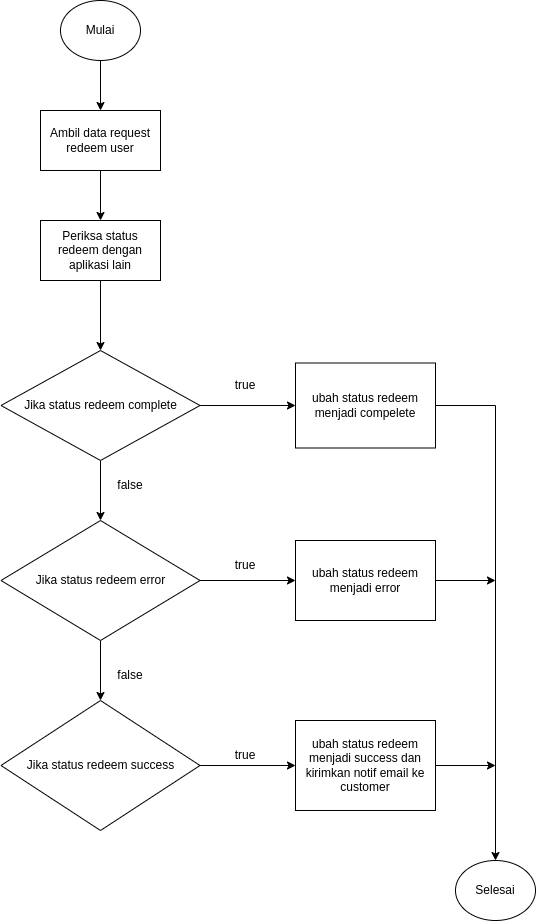

The diagram above was exported from draw.io. Its source (the exported page's mxGraphModel, read from the mxfile embedded in the PNG):
<mxGraphModel dx="880" dy="463" grid="1" gridSize="10" guides="1" tooltips="1" connect="1" arrows="1" fold="1" page="1" pageScale="1" pageWidth="850" pageHeight="1100" math="0" shadow="0">
  <root>
    <mxCell id="0" />
    <mxCell id="1" parent="0" />
    <mxCell id="KfwSpeqZX2NF2aL49sEt-20" style="edgeStyle=orthogonalEdgeStyle;rounded=0;orthogonalLoop=1;jettySize=auto;html=1;" edge="1" parent="1" source="KfwSpeqZX2NF2aL49sEt-1" target="KfwSpeqZX2NF2aL49sEt-3">
      <mxGeometry relative="1" as="geometry" />
    </mxCell>
    <mxCell id="KfwSpeqZX2NF2aL49sEt-1" value="Mulai" style="ellipse;whiteSpace=wrap;html=1;" vertex="1" parent="1">
      <mxGeometry x="325" y="80" width="80" height="60" as="geometry" />
    </mxCell>
    <mxCell id="KfwSpeqZX2NF2aL49sEt-2" value="Selesai" style="ellipse;whiteSpace=wrap;html=1;" vertex="1" parent="1">
      <mxGeometry x="720" y="940" width="80" height="60" as="geometry" />
    </mxCell>
    <mxCell id="KfwSpeqZX2NF2aL49sEt-21" style="edgeStyle=orthogonalEdgeStyle;rounded=0;orthogonalLoop=1;jettySize=auto;html=1;" edge="1" parent="1" source="KfwSpeqZX2NF2aL49sEt-3" target="KfwSpeqZX2NF2aL49sEt-4">
      <mxGeometry relative="1" as="geometry" />
    </mxCell>
    <mxCell id="KfwSpeqZX2NF2aL49sEt-3" value="Ambil data request redeem user" style="rounded=0;whiteSpace=wrap;html=1;" vertex="1" parent="1">
      <mxGeometry x="305" y="190" width="120" height="60" as="geometry" />
    </mxCell>
    <mxCell id="KfwSpeqZX2NF2aL49sEt-11" style="edgeStyle=orthogonalEdgeStyle;rounded=0;orthogonalLoop=1;jettySize=auto;html=1;entryX=0.5;entryY=0;entryDx=0;entryDy=0;" edge="1" parent="1" source="KfwSpeqZX2NF2aL49sEt-4" target="KfwSpeqZX2NF2aL49sEt-5">
      <mxGeometry relative="1" as="geometry" />
    </mxCell>
    <mxCell id="KfwSpeqZX2NF2aL49sEt-4" value="Periksa status redeem dengan aplikasi lain" style="rounded=0;whiteSpace=wrap;html=1;" vertex="1" parent="1">
      <mxGeometry x="305" y="300" width="120" height="60" as="geometry" />
    </mxCell>
    <mxCell id="KfwSpeqZX2NF2aL49sEt-17" style="edgeStyle=orthogonalEdgeStyle;rounded=0;orthogonalLoop=1;jettySize=auto;html=1;entryX=0;entryY=0.5;entryDx=0;entryDy=0;" edge="1" parent="1" source="KfwSpeqZX2NF2aL49sEt-5" target="KfwSpeqZX2NF2aL49sEt-14">
      <mxGeometry relative="1" as="geometry" />
    </mxCell>
    <mxCell id="KfwSpeqZX2NF2aL49sEt-22" style="edgeStyle=orthogonalEdgeStyle;rounded=0;orthogonalLoop=1;jettySize=auto;html=1;" edge="1" parent="1" source="KfwSpeqZX2NF2aL49sEt-5" target="KfwSpeqZX2NF2aL49sEt-10">
      <mxGeometry relative="1" as="geometry" />
    </mxCell>
    <mxCell id="KfwSpeqZX2NF2aL49sEt-5" value="Jika status redeem complete" style="rhombus;whiteSpace=wrap;html=1;" vertex="1" parent="1">
      <mxGeometry x="265.5" y="430" width="199" height="110" as="geometry" />
    </mxCell>
    <mxCell id="KfwSpeqZX2NF2aL49sEt-19" style="edgeStyle=orthogonalEdgeStyle;rounded=0;orthogonalLoop=1;jettySize=auto;html=1;" edge="1" parent="1" source="KfwSpeqZX2NF2aL49sEt-9" target="KfwSpeqZX2NF2aL49sEt-16">
      <mxGeometry relative="1" as="geometry" />
    </mxCell>
    <mxCell id="KfwSpeqZX2NF2aL49sEt-9" value="Jika status redeem success" style="rhombus;whiteSpace=wrap;html=1;" vertex="1" parent="1">
      <mxGeometry x="265.5" y="780" width="199" height="130" as="geometry" />
    </mxCell>
    <mxCell id="KfwSpeqZX2NF2aL49sEt-18" style="edgeStyle=orthogonalEdgeStyle;rounded=0;orthogonalLoop=1;jettySize=auto;html=1;entryX=0;entryY=0.5;entryDx=0;entryDy=0;" edge="1" parent="1" source="KfwSpeqZX2NF2aL49sEt-10" target="KfwSpeqZX2NF2aL49sEt-15">
      <mxGeometry relative="1" as="geometry" />
    </mxCell>
    <mxCell id="KfwSpeqZX2NF2aL49sEt-23" style="edgeStyle=orthogonalEdgeStyle;rounded=0;orthogonalLoop=1;jettySize=auto;html=1;" edge="1" parent="1" source="KfwSpeqZX2NF2aL49sEt-10" target="KfwSpeqZX2NF2aL49sEt-9">
      <mxGeometry relative="1" as="geometry" />
    </mxCell>
    <mxCell id="KfwSpeqZX2NF2aL49sEt-10" value="Jika status redeem error" style="rhombus;whiteSpace=wrap;html=1;" vertex="1" parent="1">
      <mxGeometry x="265.5" y="600" width="199" height="120" as="geometry" />
    </mxCell>
    <mxCell id="KfwSpeqZX2NF2aL49sEt-35" style="edgeStyle=orthogonalEdgeStyle;rounded=0;orthogonalLoop=1;jettySize=auto;html=1;" edge="1" parent="1" source="KfwSpeqZX2NF2aL49sEt-14" target="KfwSpeqZX2NF2aL49sEt-2">
      <mxGeometry relative="1" as="geometry" />
    </mxCell>
    <mxCell id="KfwSpeqZX2NF2aL49sEt-14" value="ubah status redeem menjadi compelete" style="rounded=0;whiteSpace=wrap;html=1;" vertex="1" parent="1">
      <mxGeometry x="560" y="442.5" width="140" height="85" as="geometry" />
    </mxCell>
    <mxCell id="KfwSpeqZX2NF2aL49sEt-39" style="edgeStyle=orthogonalEdgeStyle;rounded=0;orthogonalLoop=1;jettySize=auto;html=1;" edge="1" parent="1" source="KfwSpeqZX2NF2aL49sEt-15">
      <mxGeometry relative="1" as="geometry">
        <mxPoint x="760" y="660" as="targetPoint" />
      </mxGeometry>
    </mxCell>
    <mxCell id="KfwSpeqZX2NF2aL49sEt-15" value="ubah status redeem menjadi error" style="rounded=0;whiteSpace=wrap;html=1;" vertex="1" parent="1">
      <mxGeometry x="560" y="620" width="140" height="80" as="geometry" />
    </mxCell>
    <mxCell id="KfwSpeqZX2NF2aL49sEt-38" style="edgeStyle=orthogonalEdgeStyle;rounded=0;orthogonalLoop=1;jettySize=auto;html=1;" edge="1" parent="1" source="KfwSpeqZX2NF2aL49sEt-16">
      <mxGeometry relative="1" as="geometry">
        <mxPoint x="760" y="845" as="targetPoint" />
      </mxGeometry>
    </mxCell>
    <mxCell id="KfwSpeqZX2NF2aL49sEt-16" value="ubah status redeem menjadi success dan kirimkan notif email ke customer" style="rounded=0;whiteSpace=wrap;html=1;" vertex="1" parent="1">
      <mxGeometry x="560" y="800" width="140" height="90" as="geometry" />
    </mxCell>
    <mxCell id="KfwSpeqZX2NF2aL49sEt-24" value="true" style="text;strokeColor=none;align=center;fillColor=none;html=1;verticalAlign=middle;whiteSpace=wrap;rounded=0;" vertex="1" parent="1">
      <mxGeometry x="480" y="450" width="60" height="30" as="geometry" />
    </mxCell>
    <mxCell id="KfwSpeqZX2NF2aL49sEt-25" value="true" style="text;strokeColor=none;align=center;fillColor=none;html=1;verticalAlign=middle;whiteSpace=wrap;rounded=0;" vertex="1" parent="1">
      <mxGeometry x="480" y="630" width="60" height="30" as="geometry" />
    </mxCell>
    <mxCell id="KfwSpeqZX2NF2aL49sEt-26" value="true" style="text;strokeColor=none;align=center;fillColor=none;html=1;verticalAlign=middle;whiteSpace=wrap;rounded=0;" vertex="1" parent="1">
      <mxGeometry x="480" y="820" width="60" height="30" as="geometry" />
    </mxCell>
    <mxCell id="KfwSpeqZX2NF2aL49sEt-28" value="false" style="text;strokeColor=none;align=center;fillColor=none;html=1;verticalAlign=middle;whiteSpace=wrap;rounded=0;" vertex="1" parent="1">
      <mxGeometry x="365" y="550" width="60" height="30" as="geometry" />
    </mxCell>
    <mxCell id="KfwSpeqZX2NF2aL49sEt-29" value="false" style="text;strokeColor=none;align=center;fillColor=none;html=1;verticalAlign=middle;whiteSpace=wrap;rounded=0;" vertex="1" parent="1">
      <mxGeometry x="365" y="740" width="60" height="30" as="geometry" />
    </mxCell>
  </root>
</mxGraphModel>